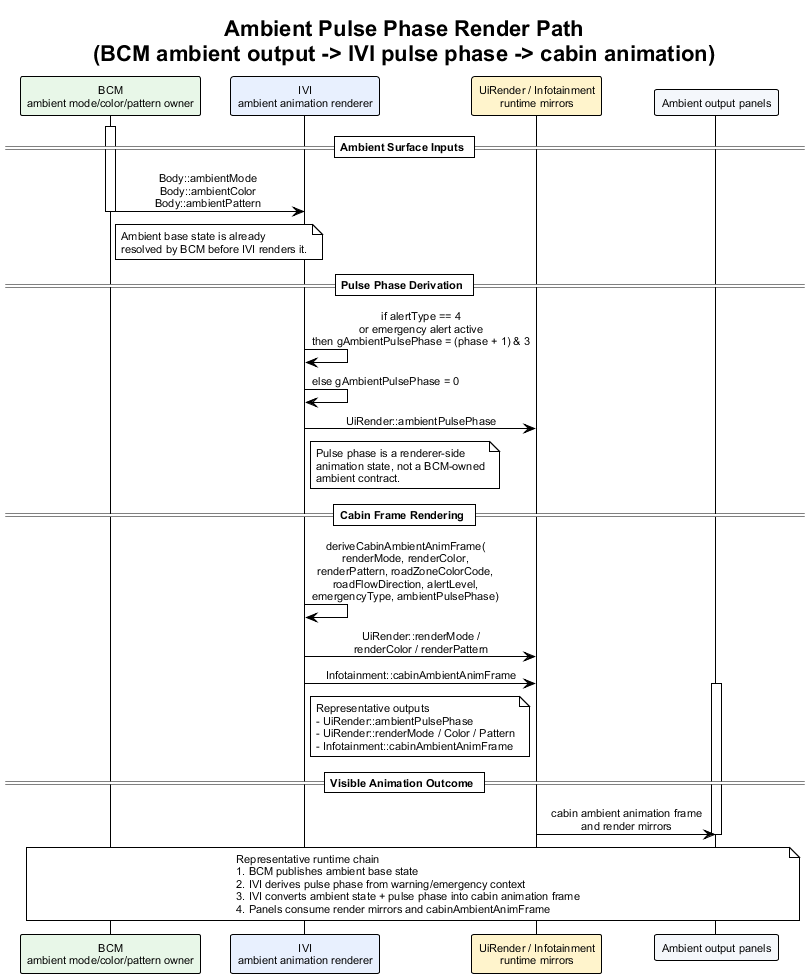

The diagram above was rendered by PlantUML. Its source (embedded in the PNG):
@startuml ambient_pulse_phase_render_path_signal_flow
!theme plain
skinparam backgroundColor #FFFFFF
skinparam defaultFontName Arial
skinparam defaultFontSize 11
skinparam sequenceMessageAlign center
skinparam responseMessageBelowArrow true

title Ambient Pulse Phase Render Path\n(BCM ambient output -> IVI pulse phase -> cabin animation)

participant "BCM\nambient mode/color/pattern owner" as BCM #E8F7E8
participant "IVI\nambient animation renderer" as IVI #E8F0FE
participant "UiRender / Infotainment\nruntime mirrors" as Render #FFF4CC
participant "Ambient output panels" as Panels #F4F7FB

== Ambient Surface Inputs ==

activate BCM
BCM -> IVI : Body::ambientMode\nBody::ambientColor\nBody::ambientPattern
note right of BCM
Ambient base state is already
resolved by BCM before IVI renders it.
end note
deactivate BCM

== Pulse Phase Derivation ==

IVI -> IVI : if alertType == 4\nor emergency alert active\nthen gAmbientPulsePhase = (phase + 1) & 3
IVI -> IVI : else gAmbientPulsePhase = 0
IVI -> Render : UiRender::ambientPulsePhase
note right of IVI
Pulse phase is a renderer-side
animation state, not a BCM-owned
ambient contract.
end note

== Cabin Frame Rendering ==

IVI -> IVI : deriveCabinAmbientAnimFrame(\nrenderMode, renderColor,\nrenderPattern, roadZoneColorCode,\nroadFlowDirection, alertLevel,\nemergencyType, ambientPulsePhase)
IVI -> Render : UiRender::renderMode /\nrenderColor / renderPattern
IVI -> Render : Infotainment::cabinAmbientAnimFrame
note right of IVI
Representative outputs
- UiRender::ambientPulsePhase
- UiRender::renderMode / Color / Pattern
- Infotainment::cabinAmbientAnimFrame
end note

== Visible Animation Outcome ==

activate Panels
Render -> Panels : cabin ambient animation frame\nand render mirrors
deactivate Panels

note over BCM, Panels
Representative runtime chain
1. BCM publishes ambient base state
2. IVI derives pulse phase from warning/emergency context
3. IVI converts ambient state + pulse phase into cabin animation frame
4. Panels consume render mirrors and cabinAmbientAnimFrame
end note

@enduml